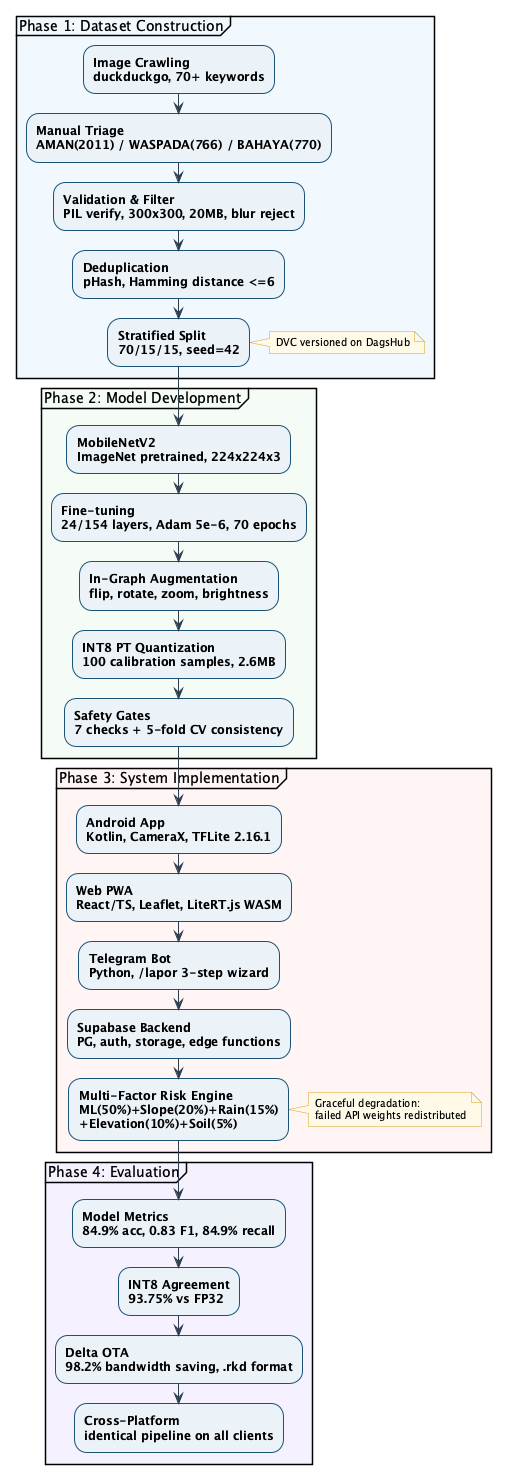

The diagram above was rendered by PlantUML. Its source (embedded in the PNG):
@startuml
!define RECTANGLE_STYLE_LINE

skinparam backgroundColor White
skinparam ArrowColor #2c3e50
skinparam ArrowFontSize 11
skinparam activityBorderColor #1a5276
skinparam activityBackgroundColor #eaf2f8
skinparam activityBorderThickness 1
skinparam activityFontSize 12
skinparam activityFontStyle bold
skinparam activityShape roundRect
skinparam defaultTextColor #1a1a1a
skinparam noteBackgroundColor #fef9e7
skinparam noteBorderColor #d4a017
skinparam noteFontSize 10

partition "Phase 1: Dataset Construction" #f0f8ff {
  :Image Crawling\nduckduckgo, 70+ keywords;
  :Manual Triage\nAMAN(2011) / WASPADA(766) / BAHAYA(770);
  :Validation & Filter\nPIL verify, 300x300, 20MB, blur reject;
  :Deduplication\npHash, Hamming distance <=6;
  :Stratified Split\n70/15/15, seed=42;
  note right
    DVC versioned on DagsHub
  end note
}

partition "Phase 2: Model Development" #f5faf5 {
  :MobileNetV2\nImageNet pretrained, 224x224x3;
  :Fine-tuning\n24/154 layers, Adam 5e-6, 70 epochs;
  :In-Graph Augmentation\nflip, rotate, zoom, brightness;
  :INT8 PT Quantization\n100 calibration samples, 2.6MB;
  :Safety Gates\n7 checks + 5-fold CV consistency;
}

partition "Phase 3: System Implementation" #fff5f5 {
  :Android App\nKotlin, CameraX, TFLite 2.16.1;
  :Web PWA\nReact/TS, Leaflet, LiteRT.js WASM;
  :Telegram Bot\nPython, /lapor 3-step wizard;
  :Supabase Backend\nPG, auth, storage, edge functions;
  :Multi-Factor Risk Engine\nML(50%)+Slope(20%)+Rain(15%)\n+Elevation(10%)+Soil(5%);
  note right
    Graceful degradation:
    failed API weights redistributed
  end note
}

partition "Phase 4: Evaluation" #f5f0ff {
  :Model Metrics\n84.9% acc, 0.83 F1, 84.9% recall;
  :INT8 Agreement\n93.75% vs FP32;
  :Delta OTA\n98.2% bandwidth saving, .rkd format;
  :Cross-Platform\nidentical pipeline on all clients;
}

@enduml